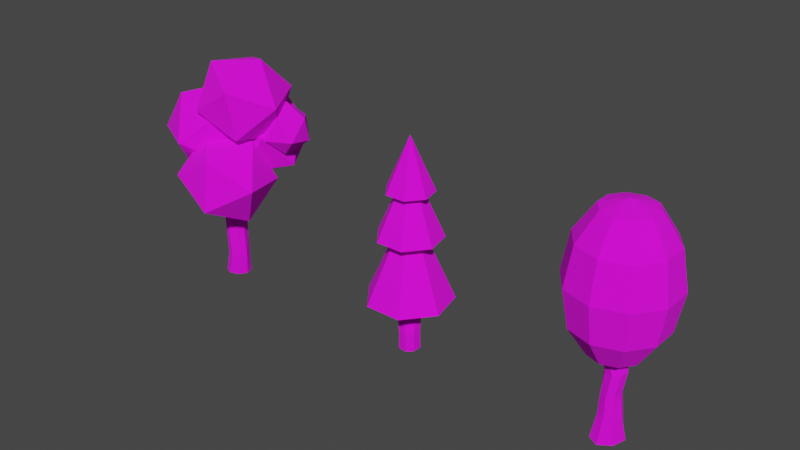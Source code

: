 # Source: TREES.blend  (saved by Blender 3.2.14; exported with 4.5.12 LTS)
import bpy
from mathutils import Matrix  # noqa: F401  (used for matrix-valued properties, if any)

bpy.ops.wm.read_factory_settings(use_empty=True)
scene = bpy.context.scene
scene.name = 'Scene'

# ---- collections
col_tree2 = bpy.data.collections.new('tree2'); scene.collection.children.link(col_tree2)
col_tree3 = bpy.data.collections.new('tree3'); scene.collection.children.link(col_tree3)
col_tree1 = bpy.data.collections.new('tree1'); scene.collection.children.link(col_tree1)

# ---- images (referenced by path relative to the original .blend; pixels are not part of the script)
import os
ASSET_DIR = os.environ.get("B2B_ASSET_DIR", "")  # directory of the original .blend (textures are referenced by path, not embedded)
HERE = os.path.dirname(os.path.abspath(__file__))  # packed textures are extracted next to this script under _unpacked/

def load_image(name, relpath, width, height, colorspace="sRGB"):
    """Load a texture the original file referenced (path relative to the .blend, or extracted next to this script)."""
    p = next((c for c in (os.path.join(HERE, relpath), os.path.join(ASSET_DIR, relpath)) if relpath and os.path.exists(c)), "")
    if p:
        img = bpy.data.images.load(p, check_existing=True)
        img.name = name
    else:  # same state as the original file: an image datablock whose file is absent (Cycles renders it pink)
        img = bpy.data.images.new(name, width, height)
        img.source = "FILE"
        img.filepath = "//" + (relpath or name)
    img.colorspace_settings.name = colorspace
    return img
img_treestt = load_image('treesTT', 'treesTT.png', 1024, 1024, 'sRGB')

# ---- materials (node trees are filled in below, after node groups)
mat_material_001 = bpy.data.materials.new('Material.001')
mat_material_001.use_transparent_shadow = False

# ---- material node trees
mat_material_001.use_nodes = True; mat_material_001.node_tree.nodes.clear()
_N = mat_material_001.node_tree.nodes; _L = mat_material_001.node_tree.links
n0 = _N.new('ShaderNodeBsdfPrincipled'); n0.name = 'Principled BSDF'; n0.location = (10, 300)
n0.distribution = 'GGX'
n0.subsurface_method = 'RANDOM_WALK_SKIN'
n0.inputs[2].default_value = 1.0
n0.inputs[3].default_value = 1.45
n0.inputs[11].default_value = 1.438
n0.inputs[13].default_value = 0.3227
n0.inputs[27].default_value = (0.0, 0.0, 0.0, 1.0)
n0.inputs[28].default_value = 1.0
n1 = _N.new('ShaderNodeOutputMaterial'); n1.name = 'Material Output'; n1.location = (300, 300)
n2 = _N.new('ShaderNodeTexImage'); n2.name = 'Image Texture'; n2.location = (-332, 186)
n2.image = img_treestt
_L.new(n0.outputs[0], n1.inputs[0])
_L.new(n2.outputs[0], n0.inputs[0])
n1.is_active_output = True

# ---- world
world_world = bpy.data.worlds.new('World'); scene.world = world_world
world_world.use_nodes = True; world_world.node_tree.nodes.clear()
_N = world_world.node_tree.nodes; _L = world_world.node_tree.links
n0 = _N.new('ShaderNodeOutputWorld'); n0.name = 'World Output'; n0.location = (300, 300)
n1 = _N.new('ShaderNodeBackground'); n1.name = 'Background'; n1.location = (10, 300)
n1.inputs[0].default_value = (0.05088, 0.05088, 0.05088, 1.0)
_L.new(n1.outputs[0], n0.inputs[0])
n0.is_active_output = True
world_world.color = (0.05088, 0.05088, 0.05088)
world_world.use_sun_shadow = False
world_world.sun_shadow_jitter_overblur = 0.0

# ---- meshes
me_cylinder_004 = bpy.data.meshes.new('Cylinder.004')
me_cylinder_004.from_pydata([(7.332, 0.07518, -0.5835), (7.325, -0.2314, 1.722), (7.099, -0.3611, -0.5712), (7.23, -0.2774, 0.2435), (7.019, -0.074, -0.5437), (7.116, -0.01672, 0.1861), (7.14, 0.2435, -0.5701), (7.232, 0.2575, 0.1629), (7.42, 0.4588, -0.6092), (7.511, 0.379, 0.1706), (7.752, 0.4724, -0.6294), (7.779, 0.273, 0.211), (7.971, 0.2125, -0.6041), (7.886, 0.008196, 0.2853), (7.838, -0.241, -0.6077), (7.776, -0.2681, 0.3364), (7.412, -0.4848, -0.6419), (7.503, -0.3828, 0.3196), (7.26, -0.2545, 0.9788), (7.111, -0.2041, 2.493), (7.142, 0.01296, 0.9299), (7.231, 0.2793, 0.9137), (7.464, 0.387, 0.9314), (7.682, 0.2877, 0.9394), (7.777, 0.01705, 0.9836), (7.72, -0.2616, 1.037), (7.505, -0.3674, 1.021), (7.095, -0.1593, 3.172), (7.167, 0.0344, 1.718), (7.242, 0.3022, 1.726), (7.498, 0.4149, 1.753), (7.769, 0.3059, 1.791), (7.906, 0.03976, 1.809), (7.843, -0.2276, 1.787), (7.609, -0.34, 1.744), (6.999, 0.08741, 2.45), (7.123, 0.3771, 2.435), (7.397, 0.497, 2.455), (7.664, 0.3896, 2.501), (7.778, 0.1234, 2.543), (7.677, -0.1684, 2.566), (7.399, -0.3118, 2.544), (7.342, 0.1478, 3.116), (6.984, 0.1362, 3.099), (7.099, 0.4149, 3.075), (7.368, 0.5278, 3.096), (7.642, 0.4155, 3.154), (7.77, 0.1321, 3.235), (7.665, -0.1605, 3.284), (7.381, -0.2848, 3.257)], [], [(0, 2, 4), (11, 9, 22, 23), (2, 3, 5, 4), (0, 4, 6), (17, 15, 25, 26), (4, 5, 7, 6), (0, 6, 8), (9, 7, 21, 22), (6, 7, 9, 8), (0, 8, 10), (5, 3, 18, 20), (8, 9, 11, 10), (0, 10, 12), (15, 13, 24, 25), (10, 11, 13, 12), (0, 12, 14), (7, 5, 20, 21), (12, 13, 15, 14), (0, 14, 16), (13, 11, 23, 24), (14, 15, 17, 16), (0, 16, 2), (3, 17, 26, 18), (16, 17, 3, 2), (25, 24, 32, 33), (26, 25, 33, 34), (20, 18, 1, 28), (21, 20, 28, 29), (18, 26, 34, 1), (22, 21, 29, 30), (23, 22, 30, 31), (24, 23, 31, 32), (28, 1, 19, 35), (29, 28, 35, 36), (1, 34, 41, 19), (30, 29, 36, 37), (31, 30, 37, 38), (32, 31, 38, 39), (33, 32, 39, 40), (34, 33, 40, 41), (35, 19, 27, 43), (36, 35, 43, 44), (19, 41, 49, 27), (37, 36, 44, 45), (38, 37, 45, 46), (39, 38, 46, 47), (40, 39, 47, 48), (41, 40, 48, 49), (42, 43, 27), (42, 44, 43), (42, 45, 44), (42, 46, 45), (42, 47, 46), (42, 48, 47), (42, 49, 48), (42, 27, 49)])
_uv = me_cylinder_004.uv_layers.new(name='UVMap')
_uv.uv.foreach_set('vector', [0.7405, 0.7632, 0.7405, 0.9885, 0.8998, 0.9225, 0.5059, 0.9942, 0.6232, 0.9942, 0.6232, 0.9942, 0.5059, 0.9942, 0.9752, 0.5248, 0.9752, 0.9942, 0.8579, 0.9942, 0.8579, 0.5248, 0.7405, 0.7632, 0.8998, 0.9225, 0.9658, 0.7632, 0.1539, 0.9942, 0.2712, 0.9942, 0.2712, 0.9942, 0.1539, 0.9942, 0.8579, 0.5248, 0.8579, 0.9942, 0.7405, 0.9942, 0.7405, 0.5248, 0.7405, 0.7632, 0.9658, 0.7632, 0.8998, 0.6039, 0.6232, 0.9942, 0.7405, 0.9942, 0.7405, 0.9942, 0.6232, 0.9942, 0.7405, 0.5248, 0.7405, 0.9942, 0.6232, 0.9942, 0.6232, 0.5248, 0.7405, 0.7632, 0.8998, 0.6039, 0.7405, 0.5379, 0.8579, 0.9942, 0.9752, 0.9942, 0.9752, 0.9942, 0.8579, 0.9942, 0.6232, 0.5248, 0.6232, 0.9942, 0.5059, 0.9942, 0.5059, 0.5248, 0.7405, 0.7632, 0.7405, 0.5379, 0.5813, 0.6039, 0.2712, 0.9942, 0.3886, 0.9942, 0.3886, 0.9942, 0.2712, 0.9942, 0.5059, 0.5248, 0.5059, 0.9942, 0.3886, 0.9942, 0.3886, 0.5248, 0.7405, 0.7632, 0.5813, 0.6039, 0.5153, 0.7632, 0.7405, 0.9942, 0.8579, 0.9942, 0.8579, 0.9942, 0.7405, 0.9942, 0.3886, 0.5248, 0.3886, 0.9942, 0.2712, 0.9942, 0.2712, 0.5248, 0.7405, 0.7632, 0.5153, 0.7632, 0.5813, 0.9225, 0.3886, 0.9942, 0.5059, 0.9942, 0.5059, 0.9942, 0.3886, 0.9942, 0.2712, 0.5248, 0.2712, 0.9942, 0.1539, 0.9942, 0.1539, 0.5248, 0.7405, 0.7632, 0.5813, 0.9225, 0.7405, 0.9885, 0.03656, 0.9942, 0.1539, 0.9942, 0.1539, 0.9942, 0.03656, 0.9942, 0.1539, 0.5248, 0.1539, 0.9942, 0.03656, 0.9942, 0.03656, 0.5248, 0.2712, 0.9942, 0.3886, 0.9942, 0.3886, 0.9942, 0.2712, 0.9942, 0.1539, 0.9942, 0.2712, 0.9942, 0.2712, 0.9942, 0.1539, 0.9942, 0.8579, 0.9942, 0.9752, 0.9942, 0.9752, 0.9942, 0.8579, 0.9942, 0.7405, 0.9942, 0.8579, 0.9942, 0.8579, 0.9942, 0.7405, 0.9942, 0.03656, 0.9942, 0.1539, 0.9942, 0.1539, 0.9942, 0.03656, 0.9942, 0.6232, 0.9942, 0.7405, 0.9942, 0.7405, 0.9942, 0.6232, 0.9942, 0.5059, 0.9942, 0.6232, 0.9942, 0.6232, 0.9942, 0.5059, 0.9942, 0.3886, 0.9942, 0.5059, 0.9942, 0.5059, 0.9942, 0.3886, 0.9942, 0.8579, 0.9942, 0.9752, 0.9942, 0.9752, 0.9942, 0.8579, 0.9942, 0.7405, 0.9942, 0.8579, 0.9942, 0.8579, 0.9942, 0.7405, 0.9942, 0.03656, 0.9942, 0.1539, 0.9942, 0.1539, 0.9942, 0.03656, 0.9942, 0.6232, 0.9942, 0.7405, 0.9942, 0.7405, 0.9942, 0.6232, 0.9942, 0.5059, 0.9942, 0.6232, 0.9942, 0.6232, 0.9942, 0.5059, 0.9942, 0.3886, 0.9942, 0.5059, 0.9942, 0.5059, 0.9942, 0.3886, 0.9942, 0.2712, 0.9942, 0.3886, 0.9942, 0.3886, 0.9942, 0.2712, 0.9942, 0.1539, 0.9942, 0.2712, 0.9942, 0.2712, 0.9942, 0.1539, 0.9942, 0.8579, 0.9942, 0.9752, 0.9942, 0.9752, 0.9942, 0.8579, 0.9942, 0.7405, 0.9942, 0.8579, 0.9942, 0.8579, 0.9942, 0.7405, 0.9942, 0.03656, 0.9942, 0.1539, 0.9942, 0.1539, 0.9942, 0.03656, 0.9942, 0.6232, 0.9942, 0.7405, 0.9942, 0.7405, 0.9942, 0.6232, 0.9942, 0.5059, 0.9942, 0.6232, 0.9942, 0.6232, 0.9942, 0.5059, 0.9942, 0.3886, 0.9942, 0.5059, 0.9942, 0.5059, 0.9942, 0.3886, 0.9942, 0.2712, 0.9942, 0.3886, 0.9942, 0.3886, 0.9942, 0.2712, 0.9942, 0.1539, 0.9942, 0.2712, 0.9942, 0.2712, 0.9942, 0.1539, 0.9942, 0.2712, 0.7632, 0.4305, 0.9225, 0.2712, 0.9885, 0.2712, 0.7632, 0.4965, 0.7632, 0.4305, 0.9225, 0.2712, 0.7632, 0.4305, 0.6039, 0.4965, 0.7632, 0.2712, 0.7632, 0.2712, 0.5379, 0.4305, 0.6039, 0.2712, 0.7632, 0.1119, 0.6039, 0.2712, 0.5379, 0.2712, 0.7632, 0.04594, 0.7632, 0.1119, 0.6039, 0.2712, 0.7632, 0.1119, 0.9225, 0.04594, 0.7632, 0.2712, 0.7632, 0.2712, 0.9885, 0.1119, 0.9225])
me_cylinder_004.materials.append(mat_material_001)
me_cylinder_004.update()
me_sphere_001 = bpy.data.meshes.new('Sphere.001')
me_sphere_001.from_pydata([(7.457, 0.8702, 6.864), (7.968, 0.704, 6.864), (8.343, 1.219, 5.916), (8.48, 1.408, 4.621), (8.343, 1.219, 3.327), (7.968, 0.704, 2.379), (8.285, 0.2689, 6.864), (8.89, 0.4658, 5.916), (9.112, 0.5378, 4.621), (8.89, 0.4658, 3.327), (8.285, 0.2689, 2.379), (8.285, -0.2689, 6.864), (8.89, -0.4658, 5.916), (9.112, -0.5378, 4.621), (8.89, -0.4658, 3.327), (8.285, -0.2689, 2.379), (7.968, -0.704, 6.864), (8.343, -1.219, 5.916), (8.48, -1.408, 4.621), (8.343, -1.219, 3.327), (7.968, -0.704, 2.379), (7.457, -9.385e-07, 7.122), (7.457, -0.8702, 6.864), (7.457, -1.507, 5.916), (7.457, -1.74, 4.621), (7.457, -1.507, 3.327), (7.457, -0.8702, 2.379), (6.945, -0.704, 6.864), (6.571, -1.219, 5.916), (6.434, -1.408, 4.621), (6.571, -1.219, 3.327), (6.945, -0.704, 2.379), (7.457, -7.963e-07, 2.032), (6.629, -0.2689, 6.864), (6.023, -0.4658, 5.916), (5.802, -0.5378, 4.621), (6.023, -0.4658, 3.327), (6.629, -0.2689, 2.379), (6.629, 0.2689, 6.864), (6.023, 0.4658, 5.916), (5.802, 0.5378, 4.621), (6.023, 0.4658, 3.327), (6.629, 0.2689, 2.379), (6.945, 0.704, 6.864), (6.571, 1.219, 5.916), (6.434, 1.408, 4.621), (6.571, 1.219, 3.327), (6.945, 0.704, 2.379), (7.457, 1.507, 5.916), (7.457, 1.74, 4.621), (7.457, 1.507, 3.327), (7.457, 0.8702, 2.379)], [], [(51, 50, 4, 5), (49, 48, 2, 3), (0, 21, 1), (32, 51, 5), (50, 49, 3, 4), (48, 0, 1, 2), (32, 5, 10), (4, 3, 8, 9), (2, 1, 6, 7), (5, 4, 9, 10), (3, 2, 7, 8), (1, 21, 6), (32, 10, 15), (9, 8, 13, 14), (7, 6, 11, 12), (10, 9, 14, 15), (8, 7, 12, 13), (6, 21, 11), (32, 15, 20), (14, 13, 18, 19), (12, 11, 16, 17), (15, 14, 19, 20), (13, 12, 17, 18), (11, 21, 16), (19, 18, 24, 25), (17, 16, 22, 23), (20, 19, 25, 26), (18, 17, 23, 24), (16, 21, 22), (32, 20, 26), (23, 22, 27, 28), (26, 25, 30, 31), (24, 23, 28, 29), (22, 21, 27), (32, 26, 31), (25, 24, 29, 30), (31, 30, 36, 37), (29, 28, 34, 35), (27, 21, 33), (32, 31, 37), (30, 29, 35, 36), (28, 27, 33, 34), (37, 36, 41, 42), (35, 34, 39, 40), (33, 21, 38), (32, 37, 42), (36, 35, 40, 41), (34, 33, 38, 39), (42, 41, 46, 47), (40, 39, 44, 45), (38, 21, 43), (32, 42, 47), (41, 40, 45, 46), (39, 38, 43, 44), (47, 46, 50, 51), (45, 44, 48, 49), (43, 21, 0), (32, 47, 51), (46, 45, 49, 50), (44, 43, 0, 48)])
_uv = me_sphere_001.uv_layers.new(name='UVMap')
_uv.uv.foreach_set('vector', [0.7, 0.08789, 0.7, 0.1664, 0.6, 0.1664, 0.6, 0.08789, 0.7, 0.2449, 0.7, 0.3234, 0.6, 0.3234, 0.6, 0.2449, 0.7, 0.4019, 0.65, 0.4804, 0.6, 0.4019, 0.65, 0.009385, 0.7, 0.08789, 0.6, 0.08789, 0.7, 0.1664, 0.7, 0.2449, 0.6, 0.2449, 0.6, 0.1664, 0.7, 0.3234, 0.7, 0.4019, 0.6, 0.4019, 0.6, 0.3234, 0.55, 0.009385, 0.6, 0.08789, 0.5, 0.08789, 0.6, 0.1664, 0.6, 0.2449, 0.5, 0.2449, 0.5, 0.1664, 0.6, 0.3234, 0.6, 0.4019, 0.5, 0.4019, 0.5, 0.3234, 0.6, 0.08789, 0.6, 0.1664, 0.5, 0.1664, 0.5, 0.08789, 0.6, 0.2449, 0.6, 0.3234, 0.5, 0.3234, 0.5, 0.2449, 0.6, 0.4019, 0.55, 0.4804, 0.5, 0.4019, 0.45, 0.009385, 0.5, 0.08789, 0.4, 0.08789, 0.5, 0.1664, 0.5, 0.2449, 0.4, 0.2449, 0.4, 0.1664, 0.5, 0.3234, 0.5, 0.4019, 0.4, 0.4019, 0.4, 0.3234, 0.5, 0.08789, 0.5, 0.1664, 0.4, 0.1664, 0.4, 0.08789, 0.5, 0.2449, 0.5, 0.3234, 0.4, 0.3234, 0.4, 0.2449, 0.5, 0.4019, 0.45, 0.4804, 0.4, 0.4019, 0.35, 0.009385, 0.4, 0.08789, 0.3, 0.08789, 0.4, 0.1664, 0.4, 0.2449, 0.3, 0.2449, 0.3, 0.1664, 0.4, 0.3234, 0.4, 0.4019, 0.3, 0.4019, 0.3, 0.3234, 0.4, 0.08789, 0.4, 0.1664, 0.3, 0.1664, 0.3, 0.08789, 0.4, 0.2449, 0.4, 0.3234, 0.3, 0.3234, 0.3, 0.2449, 0.4, 0.4019, 0.35, 0.4804, 0.3, 0.4019, 0.3, 0.1664, 0.3, 0.2449, 0.2, 0.2449, 0.2, 0.1664, 0.3, 0.3234, 0.3, 0.4019, 0.2, 0.4019, 0.2, 0.3234, 0.3, 0.08789, 0.3, 0.1664, 0.2, 0.1664, 0.2, 0.08789, 0.3, 0.2449, 0.3, 0.3234, 0.2, 0.3234, 0.2, 0.2449, 0.3, 0.4019, 0.25, 0.4804, 0.2, 0.4019, 0.25, 0.009385, 0.3, 0.08789, 0.2, 0.08789, 0.2, 0.3234, 0.2, 0.4019, 0.1, 0.4019, 0.1, 0.3234, 0.2, 0.08789, 0.2, 0.1664, 0.1, 0.1664, 0.1, 0.08789, 0.2, 0.2449, 0.2, 0.3234, 0.1, 0.3234, 0.1, 0.2449, 0.2, 0.4019, 0.15, 0.4804, 0.1, 0.4019, 0.15, 0.009385, 0.2, 0.08789, 0.1, 0.08789, 0.2, 0.1664, 0.2, 0.2449, 0.1, 0.2449, 0.1, 0.1664, 0.1, 0.08789, 0.1, 0.1664, 5.96e-08, 0.1664, 5.96e-08, 0.08789, 0.1, 0.2449, 0.1, 0.3234, 5.96e-08, 0.3234, 0.0, 0.2449, 0.1, 0.4019, 0.05, 0.4804, 0.0, 0.4019, 0.05, 0.009385, 0.1, 0.08789, 5.96e-08, 0.08789, 0.1, 0.1664, 0.1, 0.2449, 0.0, 0.2449, 5.96e-08, 0.1664, 0.1, 0.3234, 0.1, 0.4019, 0.0, 0.4019, 5.96e-08, 0.3234, 1.0, 0.08789, 1.0, 0.1664, 0.9, 0.1664, 0.9, 0.08789, 1.0, 0.2449, 1.0, 0.3234, 0.9, 0.3234, 0.9, 0.2449, 1.0, 0.4019, 0.95, 0.4804, 0.9, 0.4019, 0.95, 0.009385, 1.0, 0.08789, 0.9, 0.08789, 1.0, 0.1664, 1.0, 0.2449, 0.9, 0.2449, 0.9, 0.1664, 1.0, 0.3234, 1.0, 0.4019, 0.9, 0.4019, 0.9, 0.3234, 0.9, 0.08789, 0.9, 0.1664, 0.8, 0.1664, 0.8, 0.08789, 0.9, 0.2449, 0.9, 0.3234, 0.8, 0.3234, 0.8, 0.2449, 0.9, 0.4019, 0.85, 0.4804, 0.8, 0.4019, 0.85, 0.009385, 0.9, 0.08789, 0.8, 0.08789, 0.9, 0.1664, 0.9, 0.2449, 0.8, 0.2449, 0.8, 0.1664, 0.9, 0.3234, 0.9, 0.4019, 0.8, 0.4019, 0.8, 0.3234, 0.8, 0.08789, 0.8, 0.1664, 0.7, 0.1664, 0.7, 0.08789, 0.8, 0.2449, 0.8, 0.3234, 0.7, 0.3234, 0.7, 0.2449, 0.8, 0.4019, 0.75, 0.4804, 0.7, 0.4019, 0.75, 0.009385, 0.8, 0.08789, 0.7, 0.08789, 0.8, 0.1664, 0.8, 0.2449, 0.7, 0.2449, 0.7, 0.1664, 0.8, 0.3234, 0.8, 0.4019, 0.7, 0.4019, 0.7, 0.3234])
me_sphere_001.materials.append(mat_material_001)
me_sphere_001.update()
me_icosphere_002 = bpy.data.meshes.new('Icosphere.002')
me_icosphere_002.from_pydata([(0.03252, 1.481, 1.296), (1.191, 0.9236, 1.296), (1.477, -0.3296, 1.296), (0.6752, -1.335, 1.296), (-0.6102, -1.335, 1.296), (-1.412, -0.3296, 1.296), (-1.126, 0.9236, 1.296), (0.03252, -1.957e-07, 4.658), (0.03252, 1.118, 3.506), (0.9064, 0.6969, 3.506), (1.122, -0.2487, 3.506), (0.5175, -1.007, 3.506), (-0.4525, -1.007, 3.506), (-1.057, -0.2487, 3.506), (-0.8414, 0.6969, 3.506), (0.03252, -1.957e-07, 6.043), (0.03252, 0.8121, 5.072), (0.6674, 0.5063, 5.072), (0.8242, -0.1807, 5.072), (0.3849, -0.7317, 5.072), (-0.3198, -0.7317, 5.072), (-0.7592, -0.1807, 5.072), (-0.6024, 0.5063, 5.072), (0.03252, -1.957e-07, 6.915), (0.003368, 0.04385, -0.5202), (-0.2602, 0.3101, 1.505), (-0.3481, 0.2608, -0.5012), (-0.3862, 0.3009, 0.1646), (-0.1391, 0.4223, -0.4801), (-0.1734, 0.4573, 0.1581), (0.1791, 0.3631, -0.5103), (0.1653, 0.351, 0.1462), (0.3919, 0.13, -0.5543), (0.4088, 0.08779, 0.1397), (0.3663, -0.1681, -0.5797), (0.3931, -0.2081, 0.1479), (0.1408, -0.3439, -0.5932), (0.1772, -0.399, 0.1405), (-0.1474, -0.3106, -0.5799), (-0.09718, -0.3643, 0.1159), (-0.3434, -0.05947, -0.5413), (-0.324, -0.07685, 0.1352), (-0.2833, 0.2049, 0.7464), (-0.2448, 0.2209, 2.634), (-0.07099, 0.4482, 0.7691), (0.225, 0.4137, 0.8326), (0.3873, 0.1737, 0.9064), (0.3383, -0.1212, 0.9401), (0.105, -0.3601, 0.9423), (-0.1598, -0.4124, 0.8961), (-0.3042, -0.1893, 0.7893), (-0.1943, 0.3462, 3.198), (-0.03165, 0.4973, 1.599), (0.2766, 0.426, 1.672), (0.4982, 0.1794, 1.716), (0.5117, -0.1077, 1.758), (0.2807, -0.305, 1.767), (-0.05501, -0.3056, 1.697), (-0.2645, -0.06439, 1.555), (0.05633, 0.4159, 2.651), (0.3869, 0.4164, 2.581), (0.5743, 0.2276, 2.507), (0.5099, -0.05637, 2.488), (0.1905, -0.3058, 2.514), (-0.1742, -0.3455, 2.555), (-0.3487, -0.1001, 2.59), (0.1755, 0.1756, 3.134), (0.06568, 0.5239, 3.161), (0.3686, 0.4931, 3.118), (0.5555, 0.2813, 3.1), (0.5136, -0.01392, 3.138), (0.2441, -0.2333, 3.218), (-0.07329, -0.2181, 3.272), (-0.2534, 0.03375, 3.249)], [], [(0, 7, 1), (1, 7, 2), (2, 7, 3), (3, 7, 4), (4, 7, 5), (0, 1, 2, 3, 4, 5, 6), (5, 7, 6), (6, 7, 0), (8, 15, 9), (9, 15, 10), (10, 15, 11), (11, 15, 12), (12, 15, 13), (8, 9, 10, 11, 12, 13, 14), (13, 15, 14), (14, 15, 8), (16, 23, 17), (17, 23, 18), (18, 23, 19), (19, 23, 20), (20, 23, 21), (16, 17, 18, 19, 20, 21, 22), (21, 23, 22), (22, 23, 16), (24, 26, 28), (35, 33, 46, 47), (26, 27, 29, 28), (24, 28, 30), (41, 39, 49, 50), (28, 29, 31, 30), (24, 30, 32), (33, 31, 45, 46), (30, 31, 33, 32), (24, 32, 34), (29, 27, 42, 44), (32, 33, 35, 34), (24, 34, 36), (39, 37, 48, 49), (34, 35, 37, 36), (24, 36, 38), (31, 29, 44, 45), (36, 37, 39, 38), (24, 38, 40), (37, 35, 47, 48), (38, 39, 41, 40), (24, 40, 26), (27, 41, 50, 42), (40, 41, 27, 26), (49, 48, 56, 57), (50, 49, 57, 58), (44, 42, 25, 52), (45, 44, 52, 53), (42, 50, 58, 25), (46, 45, 53, 54), (47, 46, 54, 55), (48, 47, 55, 56), (52, 25, 43, 59), (53, 52, 59, 60), (25, 58, 65, 43), (54, 53, 60, 61), (55, 54, 61, 62), (56, 55, 62, 63), (57, 56, 63, 64), (58, 57, 64, 65), (59, 43, 51, 67), (60, 59, 67, 68), (43, 65, 73, 51), (61, 60, 68, 69), (62, 61, 69, 70), (63, 62, 70, 71), (64, 63, 71, 72), (65, 64, 72, 73), (66, 67, 51), (66, 68, 67), (66, 69, 68), (66, 70, 69), (66, 71, 70), (66, 72, 71), (66, 73, 72), (66, 51, 73)])
_uv = me_icosphere_002.uv_layers.new(name='UVMap')
_uv.uv.foreach_set('vector', [0.25, 0.49, 0.25, 0.25, 0.4376, 0.3996, 0.4376, 0.3996, 0.25, 0.25, 0.484, 0.1966, 0.484, 0.1966, 0.25, 0.25, 0.3541, 0.03377, 0.3541, 0.03377, 0.25, 0.25, 0.1459, 0.03377, 0.1459, 0.03377, 0.25, 0.25, 0.01602, 0.1966, 0.75, 0.49, 0.9376, 0.3996, 0.984, 0.1966, 0.8541, 0.03377, 0.6459, 0.03377, 0.516, 0.1966, 0.5624, 0.3996, 0.01602, 0.1966, 0.25, 0.25, 0.06236, 0.3996, 0.06236, 0.3996, 0.25, 0.25, 0.25, 0.49, 0.25, 0.49, 0.25, 0.25, 0.4376, 0.3996, 0.4376, 0.3996, 0.25, 0.25, 0.484, 0.1966, 0.484, 0.1966, 0.25, 0.25, 0.3541, 0.03377, 0.3541, 0.03377, 0.25, 0.25, 0.1459, 0.03377, 0.1459, 0.03377, 0.25, 0.25, 0.01602, 0.1966, 0.75, 0.49, 0.9376, 0.3996, 0.984, 0.1966, 0.8541, 0.03377, 0.6459, 0.03377, 0.516, 0.1966, 0.5624, 0.3996, 0.01602, 0.1966, 0.25, 0.25, 0.06236, 0.3996, 0.06236, 0.3996, 0.25, 0.25, 0.25, 0.49, 0.25, 0.49, 0.25, 0.25, 0.4376, 0.3996, 0.4376, 0.3996, 0.25, 0.25, 0.484, 0.1966, 0.484, 0.1966, 0.25, 0.25, 0.3541, 0.03377, 0.3541, 0.03377, 0.25, 0.25, 0.1459, 0.03377, 0.1459, 0.03377, 0.25, 0.25, 0.01602, 0.1966, 0.75, 0.49, 0.9376, 0.3996, 0.984, 0.1966, 0.8541, 0.03377, 0.6459, 0.03377, 0.516, 0.1966, 0.5624, 0.3996, 0.01602, 0.1966, 0.25, 0.25, 0.06236, 0.3996, 0.06236, 0.3996, 0.25, 0.25, 0.25, 0.49, 0.7405, 0.7632, 0.7405, 0.9885, 0.8998, 0.9225, 0.5059, 0.9942, 0.6232, 0.9942, 0.6232, 0.9942, 0.5059, 0.9942, 0.9752, 0.5248, 0.9752, 0.9942, 0.8579, 0.9942, 0.8579, 0.5248, 0.7405, 0.7632, 0.8998, 0.9225, 0.9658, 0.7632, 0.1539, 0.9942, 0.2712, 0.9942, 0.2712, 0.9942, 0.1539, 0.9942, 0.8579, 0.5248, 0.8579, 0.9942, 0.7405, 0.9942, 0.7405, 0.5248, 0.7405, 0.7632, 0.9658, 0.7632, 0.8998, 0.6039, 0.6232, 0.9942, 0.7405, 0.9942, 0.7405, 0.9942, 0.6232, 0.9942, 0.7405, 0.5248, 0.7405, 0.9942, 0.6232, 0.9942, 0.6232, 0.5248, 0.7405, 0.7632, 0.8998, 0.6039, 0.7405, 0.5379, 0.8579, 0.9942, 0.9752, 0.9942, 0.9752, 0.9942, 0.8579, 0.9942, 0.6232, 0.5248, 0.6232, 0.9942, 0.5059, 0.9942, 0.5059, 0.5248, 0.7405, 0.7632, 0.7405, 0.5379, 0.5813, 0.6039, 0.2712, 0.9942, 0.3886, 0.9942, 0.3886, 0.9942, 0.2712, 0.9942, 0.5059, 0.5248, 0.5059, 0.9942, 0.3886, 0.9942, 0.3886, 0.5248, 0.7405, 0.7632, 0.5813, 0.6039, 0.5153, 0.7632, 0.7405, 0.9942, 0.8579, 0.9942, 0.8579, 0.9942, 0.7405, 0.9942, 0.3886, 0.5248, 0.3886, 0.9942, 0.2712, 0.9942, 0.2712, 0.5248, 0.7405, 0.7632, 0.5153, 0.7632, 0.5813, 0.9225, 0.3886, 0.9942, 0.5059, 0.9942, 0.5059, 0.9942, 0.3886, 0.9942, 0.2712, 0.5248, 0.2712, 0.9942, 0.1539, 0.9942, 0.1539, 0.5248, 0.7405, 0.7632, 0.5813, 0.9225, 0.7405, 0.9885, 0.03656, 0.9942, 0.1539, 0.9942, 0.1539, 0.9942, 0.03656, 0.9942, 0.1539, 0.5248, 0.1539, 0.9942, 0.03656, 0.9942, 0.03656, 0.5248, 0.2712, 0.9942, 0.3886, 0.9942, 0.3886, 0.9942, 0.2712, 0.9942, 0.1539, 0.9942, 0.2712, 0.9942, 0.2712, 0.9942, 0.1539, 0.9942, 0.8579, 0.9942, 0.9752, 0.9942, 0.9752, 0.9942, 0.8579, 0.9942, 0.7405, 0.9942, 0.8579, 0.9942, 0.8579, 0.9942, 0.7405, 0.9942, 0.03656, 0.9942, 0.1539, 0.9942, 0.1539, 0.9942, 0.03656, 0.9942, 0.6232, 0.9942, 0.7405, 0.9942, 0.7405, 0.9942, 0.6232, 0.9942, 0.5059, 0.9942, 0.6232, 0.9942, 0.6232, 0.9942, 0.5059, 0.9942, 0.3886, 0.9942, 0.5059, 0.9942, 0.5059, 0.9942, 0.3886, 0.9942, 0.8579, 0.9942, 0.9752, 0.9942, 0.9752, 0.9942, 0.8579, 0.9942, 0.7405, 0.9942, 0.8579, 0.9942, 0.8579, 0.9942, 0.7405, 0.9942, 0.03656, 0.9942, 0.1539, 0.9942, 0.1539, 0.9942, 0.03656, 0.9942, 0.6232, 0.9942, 0.7405, 0.9942, 0.7405, 0.9942, 0.6232, 0.9942, 0.5059, 0.9942, 0.6232, 0.9942, 0.6232, 0.9942, 0.5059, 0.9942, 0.3886, 0.9942, 0.5059, 0.9942, 0.5059, 0.9942, 0.3886, 0.9942, 0.2712, 0.9942, 0.3886, 0.9942, 0.3886, 0.9942, 0.2712, 0.9942, 0.1539, 0.9942, 0.2712, 0.9942, 0.2712, 0.9942, 0.1539, 0.9942, 0.8579, 0.9942, 0.9752, 0.9942, 0.9752, 0.9942, 0.8579, 0.9942, 0.7405, 0.9942, 0.8579, 0.9942, 0.8579, 0.9942, 0.7405, 0.9942, 0.03656, 0.9942, 0.1539, 0.9942, 0.1539, 0.9942, 0.03656, 0.9942, 0.6232, 0.9942, 0.7405, 0.9942, 0.7405, 0.9942, 0.6232, 0.9942, 0.5059, 0.9942, 0.6232, 0.9942, 0.6232, 0.9942, 0.5059, 0.9942, 0.3886, 0.9942, 0.5059, 0.9942, 0.5059, 0.9942, 0.3886, 0.9942, 0.2712, 0.9942, 0.3886, 0.9942, 0.3886, 0.9942, 0.2712, 0.9942, 0.1539, 0.9942, 0.2712, 0.9942, 0.2712, 0.9942, 0.1539, 0.9942, 0.2712, 0.7632, 0.4305, 0.9225, 0.2712, 0.9885, 0.2712, 0.7632, 0.4965, 0.7632, 0.4305, 0.9225, 0.2712, 0.7632, 0.4305, 0.6039, 0.4965, 0.7632, 0.2712, 0.7632, 0.2712, 0.5379, 0.4305, 0.6039, 0.2712, 0.7632, 0.1119, 0.6039, 0.2712, 0.5379, 0.2712, 0.7632, 0.04594, 0.7632, 0.1119, 0.6039, 0.2712, 0.7632, 0.1119, 0.9225, 0.04594, 0.7632, 0.2712, 0.7632, 0.2712, 0.9885, 0.1119, 0.9225])
me_icosphere_002.materials.append(mat_material_001)
me_icosphere_002.update()
me_icosphere_007 = bpy.data.meshes.new('Icosphere.007')
me_icosphere_007.from_pydata([(-9.379, -0.1257, 3.455), (-8.847, -1.858, 3.664), (-8.55, -0.6462, 4.995), (-8.118, 0.9476, 4.22), (-8.147, 0.7208, 2.41), (-8.598, -1.013, 2.066), (-7.256, -1.855, 4.557), (-6.805, -0.1213, 4.9), (-6.557, 0.7235, 3.303), (-6.853, -0.4883, 1.972), (-7.286, -2.082, 2.747), (-6.024, -1.009, 3.511), (-8.138, 1.625e-09, -0.6266), (-8.047, 0.38, 1.813), (-8.059, 0.38, -0.6167), (-8.071, 0.38, 0.1847), (-7.771, 0.2687, -0.6177), (-7.791, 0.2687, 0.1576), (-7.682, -1.568e-08, -0.6214), (-7.656, -8.639e-09, 0.134), (-7.875, -0.2687, -0.6297), (-7.756, -0.2687, 0.119), (-8.219, -0.38, -0.6353), (-8.028, -0.38, 0.1272), (-8.474, -0.2687, -0.6298), (-8.303, -0.2687, 0.1649), (-8.527, 5.431e-09, -0.6212), (-8.425, 3.795e-09, 0.1988), (-8.364, 0.2687, -0.6176), (-8.334, 0.2687, 0.2037), (-8.063, 0.38, 0.9801), (-7.929, 0.4437, 2.509), (-7.804, 0.2687, 0.9314), (-7.706, -1.12e-07, 0.9032), (-7.83, -0.2687, 0.9054), (-8.081, -0.38, 0.9084), (-8.342, -0.2687, 0.967), (-8.455, -1.089e-07, 1.037), (-8.332, 0.2687, 1.025), (-7.899, 0.41, 3.172), (-7.789, 0.2687, 1.764), (-7.704, -1.251e-07, 1.738), (-7.854, -0.2687, 1.745), (-8.139, -0.38, 1.785), (-8.379, -0.2687, 1.84), (-8.452, -1.216e-07, 1.869), (-8.318, 0.2687, 1.857), (-7.653, 0.307, 2.456), (-7.545, 0.01017, 2.434), (-7.667, -0.2681, 2.45), (-7.938, -0.38, 2.494), (-8.196, -0.2685, 2.544), (-8.307, 0.0199, 2.582), (-8.203, 0.3227, 2.568), (-7.858, 0.01796, 3.116), (-7.612, 0.2792, 3.099), (-7.497, -1.523e-07, 3.075), (-7.608, -0.2691, 3.096), (-7.882, -0.3833, 3.154), (-8.172, -0.2724, 3.235), (-8.304, 0.008753, 3.284), (-8.191, 0.2971, 3.257), (-7.083, 1.481, 5.414), (-6.989, 0.5379, 5.607), (-6.433, 1.183, 6.065), (-6.202, 1.88, 5.435), (-6.616, 1.665, 4.588), (-7.102, 0.8358, 4.694), (-6.05, 0.3539, 5.747), (-5.563, 1.183, 5.641), (-5.676, 1.481, 4.728), (-6.232, 0.836, 4.27), (-6.463, 0.1392, 4.9), (-5.582, 0.5381, 4.921), (-8.507, 0.8861, 3.527), (-7.666, -0.6092, 4.006), (-9.335, -0.6854, 3.387), (-10.22, 0.7333, 4.005), (-9.093, 1.686, 5.007), (-7.517, 0.8565, 5.008), (-8.855, -1.686, 4.78), (-10.43, -0.8565, 4.78), (-10.28, 0.6092, 5.781), (-8.614, 0.6854, 6.401), (-7.732, -0.7333, 5.782), (-9.441, -0.8861, 6.26), (-6.686, 0.9063, 4.833), (-5.853, 0.1491, 6.214), (-6.84, -0.846, 5.114), (-8.267, 0.1092, 4.638), (-8.162, 1.694, 5.444), (-6.67, 1.719, 6.418), (-6.92, -1.116, 6.873), (-8.412, -1.141, 5.899), (-9.229, 0.4293, 6.103), (-8.242, 1.424, 7.203), (-6.815, 0.4692, 7.679), (-8.397, -0.3279, 7.484), (-9.11, 0.7792, 3.77), (-7.525, 0.0241, 3.464), (-8.347, -0.2299, 5.025), (-9.155, 1.292, 5.475), (-8.833, 2.487, 4.194), (-7.826, 1.703, 2.951), (-6.592, 0.07056, 4.981), (-7.599, 0.8544, 6.224), (-7.899, 2.534, 5.71), (-7.077, 2.788, 4.15), (-6.269, 1.265, 3.699), (-6.315, 1.779, 5.405), (-8.485, 0.6689, 3.856), (-8.355, 0.5851, 2.901), (-8.341, 1.459, 3.317), (-9.007, 1.467, 4.018), (-9.433, 0.5986, 4.036), (-9.03, 0.05358, 3.346), (-8.797, 1.331, 2.473), (-9.2, 1.877, 3.163), (-9.875, 1.345, 3.608), (-9.889, 0.4714, 3.192), (-9.223, 0.4631, 2.491), (-9.745, 1.261, 2.653)], [], [(0, 1, 2), (1, 0, 5), (0, 2, 3), (0, 3, 4), (0, 4, 5), (1, 5, 10), (2, 1, 6), (3, 2, 7), (4, 3, 8), (5, 4, 9), (1, 10, 6), (2, 6, 7), (3, 7, 8), (4, 8, 9), (5, 9, 10), (6, 10, 11), (7, 6, 11), (8, 7, 11), (9, 8, 11), (10, 9, 11), (12, 14, 16), (23, 21, 34, 35), (14, 15, 17, 16), (12, 16, 18), (29, 27, 37, 38), (16, 17, 19, 18), (12, 18, 20), (21, 19, 33, 34), (18, 19, 21, 20), (12, 20, 22), (17, 15, 30, 32), (20, 21, 23, 22), (12, 22, 24), (27, 25, 36, 37), (22, 23, 25, 24), (12, 24, 26), (19, 17, 32, 33), (24, 25, 27, 26), (12, 26, 28), (25, 23, 35, 36), (26, 27, 29, 28), (12, 28, 14), (15, 29, 38, 30), (28, 29, 15, 14), (37, 36, 44, 45), (38, 37, 45, 46), (32, 30, 13, 40), (33, 32, 40, 41), (30, 38, 46, 13), (34, 33, 41, 42), (35, 34, 42, 43), (36, 35, 43, 44), (40, 13, 31, 47), (41, 40, 47, 48), (13, 46, 53, 31), (42, 41, 48, 49), (43, 42, 49, 50), (44, 43, 50, 51), (45, 44, 51, 52), (46, 45, 52, 53), (47, 31, 39, 55), (48, 47, 55, 56), (31, 53, 61, 39), (49, 48, 56, 57), (50, 49, 57, 58), (51, 50, 58, 59), (52, 51, 59, 60), (53, 52, 60, 61), (54, 55, 39), (54, 56, 55), (54, 57, 56), (54, 58, 57), (54, 59, 58), (54, 60, 59), (54, 61, 60), (54, 39, 61), (62, 63, 64), (63, 62, 67), (62, 64, 65), (62, 65, 66), (62, 66, 67), (63, 67, 72), (64, 63, 68), (65, 64, 69), (66, 65, 70), (67, 66, 71), (63, 72, 68), (64, 68, 69), (65, 69, 70), (66, 70, 71), (67, 71, 72), (68, 72, 73), (69, 68, 73), (70, 69, 73), (71, 70, 73), (72, 71, 73), (74, 75, 76), (75, 74, 79), (74, 76, 77), (74, 77, 78), (74, 78, 79), (75, 79, 84), (76, 75, 80), (77, 76, 81), (78, 77, 82), (79, 78, 83), (75, 84, 80), (76, 80, 81), (77, 81, 82), (78, 82, 83), (79, 83, 84), (80, 84, 85), (81, 80, 85), (82, 81, 85), (83, 82, 85), (84, 83, 85), (86, 87, 88), (87, 86, 91), (86, 88, 89), (86, 89, 90), (86, 90, 91), (87, 91, 96), (88, 87, 92), (89, 88, 93), (90, 89, 94), (91, 90, 95), (87, 96, 92), (88, 92, 93), (89, 93, 94), (90, 94, 95), (91, 95, 96), (92, 96, 97), (93, 92, 97), (94, 93, 97), (95, 94, 97), (96, 95, 97), (98, 99, 100), (99, 98, 103), (98, 100, 101), (98, 101, 102), (98, 102, 103), (99, 103, 108), (100, 99, 104), (101, 100, 105), (102, 101, 106), (103, 102, 107), (99, 108, 104), (100, 104, 105), (101, 105, 106), (102, 106, 107), (103, 107, 108), (104, 108, 109), (105, 104, 109), (106, 105, 109), (107, 106, 109), (108, 107, 109), (110, 111, 112), (111, 110, 115), (110, 112, 113), (110, 113, 114), (110, 114, 115), (111, 115, 120), (112, 111, 116), (113, 112, 117), (114, 113, 118), (115, 114, 119), (111, 120, 116), (112, 116, 117), (113, 117, 118), (114, 118, 119), (115, 119, 120), (116, 120, 121), (117, 116, 121), (118, 117, 121), (119, 118, 121), (120, 119, 121)])
_uv = me_icosphere_007.uv_layers.new(name='UVMap')
_uv.uv.foreach_set('vector', [0.1818, 0.0, 0.2727, 0.1575, 0.09091, 0.1575, 0.2727, 0.1575, 0.3636, 0.0, 0.4545, 0.1575, 0.9091, 0.0, 1.0, 0.1575, 0.8182, 0.1575, 0.7273, 0.0, 0.8182, 0.1575, 0.6364, 0.1575, 0.5455, 0.0, 0.6364, 0.1575, 0.4545, 0.1575, 0.2727, 0.1575, 0.4545, 0.1575, 0.3636, 0.3149, 0.09091, 0.1575, 0.2727, 0.1575, 0.1818, 0.3149, 0.8182, 0.1575, 1.0, 0.1575, 0.9091, 0.3149, 0.6364, 0.1575, 0.8182, 0.1575, 0.7273, 0.3149, 0.4545, 0.1575, 0.6364, 0.1575, 0.5455, 0.3149, 0.2727, 0.1575, 0.3636, 0.3149, 0.1818, 0.3149, 0.09091, 0.1575, 0.1818, 0.3149, 0.0, 0.3149, 0.8182, 0.1575, 0.9091, 0.3149, 0.7273, 0.3149, 0.6364, 0.1575, 0.7273, 0.3149, 0.5455, 0.3149, 0.4545, 0.1575, 0.5455, 0.3149, 0.3636, 0.3149, 0.1818, 0.3149, 0.3636, 0.3149, 0.2727, 0.4724, 0.0, 0.3149, 0.1818, 0.3149, 0.09091, 0.4724, 0.7273, 0.3149, 0.9091, 0.3149, 0.8182, 0.4724, 0.5455, 0.3149, 0.7273, 0.3149, 0.6364, 0.4724, 0.3636, 0.3149, 0.5455, 0.3149, 0.4545, 0.4724, 0.7405, 0.7632, 0.7405, 0.9885, 0.8998, 0.9225, 0.5059, 0.9942, 0.6232, 0.9942, 0.6232, 0.9942, 0.5059, 0.9942, 0.9752, 0.5248, 0.9752, 0.9942, 0.8579, 0.9942, 0.8579, 0.5248, 0.7405, 0.7632, 0.8998, 0.9225, 0.9658, 0.7632, 0.1539, 0.9942, 0.2712, 0.9942, 0.2712, 0.9942, 0.1539, 0.9942, 0.8579, 0.5248, 0.8579, 0.9942, 0.7405, 0.9942, 0.7405, 0.5248, 0.7405, 0.7632, 0.9658, 0.7632, 0.8998, 0.6039, 0.6232, 0.9942, 0.7405, 0.9942, 0.7405, 0.9942, 0.6232, 0.9942, 0.7405, 0.5248, 0.7405, 0.9942, 0.6232, 0.9942, 0.6232, 0.5248, 0.7405, 0.7632, 0.8998, 0.6039, 0.7405, 0.5379, 0.8579, 0.9942, 0.9752, 0.9942, 0.9752, 0.9942, 0.8579, 0.9942, 0.6232, 0.5248, 0.6232, 0.9942, 0.5059, 0.9942, 0.5059, 0.5248, 0.7405, 0.7632, 0.7405, 0.5379, 0.5813, 0.6039, 0.2712, 0.9942, 0.3886, 0.9942, 0.3886, 0.9942, 0.2712, 0.9942, 0.5059, 0.5248, 0.5059, 0.9942, 0.3886, 0.9942, 0.3886, 0.5248, 0.7405, 0.7632, 0.5813, 0.6039, 0.5153, 0.7632, 0.7405, 0.9942, 0.8579, 0.9942, 0.8579, 0.9942, 0.7405, 0.9942, 0.3886, 0.5248, 0.3886, 0.9942, 0.2712, 0.9942, 0.2712, 0.5248, 0.7405, 0.7632, 0.5153, 0.7632, 0.5813, 0.9225, 0.3886, 0.9942, 0.5059, 0.9942, 0.5059, 0.9942, 0.3886, 0.9942, 0.2712, 0.5248, 0.2712, 0.9942, 0.1539, 0.9942, 0.1539, 0.5248, 0.7405, 0.7632, 0.5813, 0.9225, 0.7405, 0.9885, 0.03656, 0.9942, 0.1539, 0.9942, 0.1539, 0.9942, 0.03656, 0.9942, 0.1539, 0.5248, 0.1539, 0.9942, 0.03656, 0.9942, 0.03656, 0.5248, 0.2712, 0.9942, 0.3886, 0.9942, 0.3886, 0.9942, 0.2712, 0.9942, 0.1539, 0.9942, 0.2712, 0.9942, 0.2712, 0.9942, 0.1539, 0.9942, 0.8579, 0.9942, 0.9752, 0.9942, 0.9752, 0.9942, 0.8579, 0.9942, 0.7405, 0.9942, 0.8579, 0.9942, 0.8579, 0.9942, 0.7405, 0.9942, 0.03656, 0.9942, 0.1539, 0.9942, 0.1539, 0.9942, 0.03656, 0.9942, 0.6232, 0.9942, 0.7405, 0.9942, 0.7405, 0.9942, 0.6232, 0.9942, 0.5059, 0.9942, 0.6232, 0.9942, 0.6232, 0.9942, 0.5059, 0.9942, 0.3886, 0.9942, 0.5059, 0.9942, 0.5059, 0.9942, 0.3886, 0.9942, 0.8579, 0.9942, 0.9752, 0.9942, 0.9752, 0.9942, 0.8579, 0.9942, 0.7405, 0.9942, 0.8579, 0.9942, 0.8579, 0.9942, 0.7405, 0.9942, 0.03656, 0.9942, 0.1539, 0.9942, 0.1539, 0.9942, 0.03656, 0.9942, 0.6232, 0.9942, 0.7405, 0.9942, 0.7405, 0.9942, 0.6232, 0.9942, 0.5059, 0.9942, 0.6232, 0.9942, 0.6232, 0.9942, 0.5059, 0.9942, 0.3886, 0.9942, 0.5059, 0.9942, 0.5059, 0.9942, 0.3886, 0.9942, 0.2712, 0.9942, 0.3886, 0.9942, 0.3886, 0.9942, 0.2712, 0.9942, 0.1539, 0.9942, 0.2712, 0.9942, 0.2712, 0.9942, 0.1539, 0.9942, 0.8579, 0.9942, 0.9752, 0.9942, 0.9752, 0.9942, 0.8579, 0.9942, 0.7405, 0.9942, 0.8579, 0.9942, 0.8579, 0.9942, 0.7405, 0.9942, 0.03656, 0.9942, 0.1539, 0.9942, 0.1539, 0.9942, 0.03656, 0.9942, 0.6232, 0.9942, 0.7405, 0.9942, 0.7405, 0.9942, 0.6232, 0.9942, 0.5059, 0.9942, 0.6232, 0.9942, 0.6232, 0.9942, 0.5059, 0.9942, 0.3886, 0.9942, 0.5059, 0.9942, 0.5059, 0.9942, 0.3886, 0.9942, 0.2712, 0.9942, 0.3886, 0.9942, 0.3886, 0.9942, 0.2712, 0.9942, 0.1539, 0.9942, 0.2712, 0.9942, 0.2712, 0.9942, 0.1539, 0.9942, 0.2712, 0.7632, 0.4305, 0.9225, 0.2712, 0.9885, 0.2712, 0.7632, 0.4965, 0.7632, 0.4305, 0.9225, 0.2712, 0.7632, 0.4305, 0.6039, 0.4965, 0.7632, 0.2712, 0.7632, 0.2712, 0.5379, 0.4305, 0.6039, 0.2712, 0.7632, 0.1119, 0.6039, 0.2712, 0.5379, 0.2712, 0.7632, 0.04594, 0.7632, 0.1119, 0.6039, 0.2712, 0.7632, 0.1119, 0.9225, 0.04594, 0.7632, 0.2712, 0.7632, 0.2712, 0.9885, 0.1119, 0.9225, 0.1818, 0.0, 0.2727, 0.1575, 0.09091, 0.1575, 0.2727, 0.1575, 0.3636, 0.0, 0.4545, 0.1575, 0.9091, 0.0, 1.0, 0.1575, 0.8182, 0.1575, 0.7273, 0.0, 0.8182, 0.1575, 0.6364, 0.1575, 0.5455, 0.0, 0.6364, 0.1575, 0.4545, 0.1575, 0.2727, 0.1575, 0.4545, 0.1575, 0.3636, 0.3149, 0.09091, 0.1575, 0.2727, 0.1575, 0.1818, 0.3149, 0.8182, 0.1575, 1.0, 0.1575, 0.9091, 0.3149, 0.6364, 0.1575, 0.8182, 0.1575, 0.7273, 0.3149, 0.4545, 0.1575, 0.6364, 0.1575, 0.5455, 0.3149, 0.2727, 0.1575, 0.3636, 0.3149, 0.1818, 0.3149, 0.09091, 0.1575, 0.1818, 0.3149, 0.0, 0.3149, 0.8182, 0.1575, 0.9091, 0.3149, 0.7273, 0.3149, 0.6364, 0.1575, 0.7273, 0.3149, 0.5455, 0.3149, 0.4545, 0.1575, 0.5455, 0.3149, 0.3636, 0.3149, 0.1818, 0.3149, 0.3636, 0.3149, 0.2727, 0.4724, 0.0, 0.3149, 0.1818, 0.3149, 0.09091, 0.4724, 0.7273, 0.3149, 0.9091, 0.3149, 0.8182, 0.4724, 0.5455, 0.3149, 0.7273, 0.3149, 0.6364, 0.4724, 0.3636, 0.3149, 0.5455, 0.3149, 0.4545, 0.4724, 0.1818, 0.0, 0.2727, 0.1575, 0.09091, 0.1575, 0.2727, 0.1575, 0.3636, 0.0, 0.4545, 0.1575, 0.9091, 0.0, 1.0, 0.1575, 0.8182, 0.1575, 0.7273, 0.0, 0.8182, 0.1575, 0.6364, 0.1575, 0.5455, 0.0, 0.6364, 0.1575, 0.4545, 0.1575, 0.2727, 0.1575, 0.4545, 0.1575, 0.3636, 0.3149, 0.09091, 0.1575, 0.2727, 0.1575, 0.1818, 0.3149, 0.8182, 0.1575, 1.0, 0.1575, 0.9091, 0.3149, 0.6364, 0.1575, 0.8182, 0.1575, 0.7273, 0.3149, 0.4545, 0.1575, 0.6364, 0.1575, 0.5455, 0.3149, 0.2727, 0.1575, 0.3636, 0.3149, 0.1818, 0.3149, 0.09091, 0.1575, 0.1818, 0.3149, 0.0, 0.3149, 0.8182, 0.1575, 0.9091, 0.3149, 0.7273, 0.3149, 0.6364, 0.1575, 0.7273, 0.3149, 0.5455, 0.3149, 0.4545, 0.1575, 0.5455, 0.3149, 0.3636, 0.3149, 0.1818, 0.3149, 0.3636, 0.3149, 0.2727, 0.4724, 0.0, 0.3149, 0.1818, 0.3149, 0.09091, 0.4724, 0.7273, 0.3149, 0.9091, 0.3149, 0.8182, 0.4724, 0.5455, 0.3149, 0.7273, 0.3149, 0.6364, 0.4724, 0.3636, 0.3149, 0.5455, 0.3149, 0.4545, 0.4724, 0.1818, 0.0, 0.2727, 0.1575, 0.09091, 0.1575, 0.2727, 0.1575, 0.3636, 0.0, 0.4545, 0.1575, 0.9091, 0.0, 1.0, 0.1575, 0.8182, 0.1575, 0.7273, 0.0, 0.8182, 0.1575, 0.6364, 0.1575, 0.5455, 0.0, 0.6364, 0.1575, 0.4545, 0.1575, 0.2727, 0.1575, 0.4545, 0.1575, 0.3636, 0.3149, 0.09091, 0.1575, 0.2727, 0.1575, 0.1818, 0.3149, 0.8182, 0.1575, 1.0, 0.1575, 0.9091, 0.3149, 0.6364, 0.1575, 0.8182, 0.1575, 0.7273, 0.3149, 0.4545, 0.1575, 0.6364, 0.1575, 0.5455, 0.3149, 0.2727, 0.1575, 0.3636, 0.3149, 0.1818, 0.3149, 0.09091, 0.1575, 0.1818, 0.3149, 0.0, 0.3149, 0.8182, 0.1575, 0.9091, 0.3149, 0.7273, 0.3149, 0.6364, 0.1575, 0.7273, 0.3149, 0.5455, 0.3149, 0.4545, 0.1575, 0.5455, 0.3149, 0.3636, 0.3149, 0.1818, 0.3149, 0.3636, 0.3149, 0.2727, 0.4724, 0.0, 0.3149, 0.1818, 0.3149, 0.09091, 0.4724, 0.7273, 0.3149, 0.9091, 0.3149, 0.8182, 0.4724, 0.5455, 0.3149, 0.7273, 0.3149, 0.6364, 0.4724, 0.3636, 0.3149, 0.5455, 0.3149, 0.4545, 0.4724, 0.1818, 0.0, 0.2727, 0.1575, 0.09091, 0.1575, 0.2727, 0.1575, 0.3636, 0.0, 0.4545, 0.1575, 0.9091, 0.0, 1.0, 0.1575, 0.8182, 0.1575, 0.7273, 0.0, 0.8182, 0.1575, 0.6364, 0.1575, 0.5455, 0.0, 0.6364, 0.1575, 0.4545, 0.1575, 0.2727, 0.1575, 0.4545, 0.1575, 0.3636, 0.3149, 0.09091, 0.1575, 0.2727, 0.1575, 0.1818, 0.3149, 0.8182, 0.1575, 1.0, 0.1575, 0.9091, 0.3149, 0.6364, 0.1575, 0.8182, 0.1575, 0.7273, 0.3149, 0.4545, 0.1575, 0.6364, 0.1575, 0.5455, 0.3149, 0.2727, 0.1575, 0.3636, 0.3149, 0.1818, 0.3149, 0.09091, 0.1575, 0.1818, 0.3149, 0.0, 0.3149, 0.8182, 0.1575, 0.9091, 0.3149, 0.7273, 0.3149, 0.6364, 0.1575, 0.7273, 0.3149, 0.5455, 0.3149, 0.4545, 0.1575, 0.5455, 0.3149, 0.3636, 0.3149, 0.1818, 0.3149, 0.3636, 0.3149, 0.2727, 0.4724, 0.0, 0.3149, 0.1818, 0.3149, 0.09091, 0.4724, 0.7273, 0.3149, 0.9091, 0.3149, 0.8182, 0.4724, 0.5455, 0.3149, 0.7273, 0.3149, 0.6364, 0.4724, 0.3636, 0.3149, 0.5455, 0.3149, 0.4545, 0.4724, 0.1818, 0.0, 0.2727, 0.1575, 0.09091, 0.1575, 0.2727, 0.1575, 0.3636, 0.0, 0.4545, 0.1575, 0.9091, 0.0, 1.0, 0.1575, 0.8182, 0.1575, 0.7273, 0.0, 0.8182, 0.1575, 0.6364, 0.1575, 0.5455, 0.0, 0.6364, 0.1575, 0.4545, 0.1575, 0.2727, 0.1575, 0.4545, 0.1575, 0.3636, 0.3149, 0.09091, 0.1575, 0.2727, 0.1575, 0.1818, 0.3149, 0.8182, 0.1575, 1.0, 0.1575, 0.9091, 0.3149, 0.6364, 0.1575, 0.8182, 0.1575, 0.7273, 0.3149, 0.4545, 0.1575, 0.6364, 0.1575, 0.5455, 0.3149, 0.2727, 0.1575, 0.3636, 0.3149, 0.1818, 0.3149, 0.09091, 0.1575, 0.1818, 0.3149, 0.0, 0.3149, 0.8182, 0.1575, 0.9091, 0.3149, 0.7273, 0.3149, 0.6364, 0.1575, 0.7273, 0.3149, 0.5455, 0.3149, 0.4545, 0.1575, 0.5455, 0.3149, 0.3636, 0.3149, 0.1818, 0.3149, 0.3636, 0.3149, 0.2727, 0.4724, 0.0, 0.3149, 0.1818, 0.3149, 0.09091, 0.4724, 0.7273, 0.3149, 0.9091, 0.3149, 0.8182, 0.4724, 0.5455, 0.3149, 0.7273, 0.3149, 0.6364, 0.4724, 0.3636, 0.3149, 0.5455, 0.3149, 0.4545, 0.4724])
me_icosphere_007.materials.append(mat_material_001)
me_icosphere_007.update()

# ---- objects
ob_tree2top = bpy.data.objects.new('tree2TOP', me_cylinder_004)
ob_tree2 = bpy.data.objects.new('tree2', me_sphere_001)
ob_tree3 = bpy.data.objects.new('tree3', me_icosphere_002)
ob_tree1 = bpy.data.objects.new('tree1', me_icosphere_007)

# ---- transforms, parenting, visibility, modifiers, constraints
ob_tree2top.location = (0.0, 0.0, 0.0)
ob_tree2.location = (0.0, 0.0, 0.0)
ob_tree3.location = (0.0, 0.0, 0.0)
ob_tree1.location = (0.0, 0.0, 0.0)

# ---- collection membership
col_tree2.objects.link(ob_tree2top)
col_tree2.objects.link(ob_tree2)
col_tree3.objects.link(ob_tree3)
col_tree1.objects.link(ob_tree1)

# ---- scene / render settings (as saved in the file)
scene.frame_start = 1; scene.frame_end = 250; scene.frame_set(1)
scene.render.engine = 'BLENDER_EEVEE_NEXT'
scene.cycles.sampling_pattern = 'TABULATED_SOBOL'
scene.cycles.use_light_tree = False
scene.view_settings.view_transform = 'Filmic'
bpy.context.view_layer.update()

# ---- added for rendering (the .blend has no active camera and no usable light): camera, sun
cam_auto = bpy.data.cameras.new('AutoCamera')
cam_auto.lens = 50.0
cam_auto.sensor_width = 36.0
cam_auto.clip_end = 1000.0
ob_auto_camera = bpy.data.objects.new('AutoCamera', cam_auto)
scene.collection.objects.link(ob_auto_camera)
ob_auto_camera.location = (19.5033, -23.8429, 19.649)
ob_auto_camera.rotation_euler = (1.09748, -7.21219e-08, 0.694738)
scene.camera = ob_auto_camera
light_auto_sun = bpy.data.lights.new('AutoSun', 'SUN')
light_auto_sun.energy = 3.0
light_auto_sun.angle = 0.0523599
ob_auto_sun = bpy.data.objects.new('AutoSun', light_auto_sun)
scene.collection.objects.link(ob_auto_sun)
ob_auto_sun.rotation_euler = (0.872665, 0.174533, 0.523599)
bpy.context.view_layer.update()
